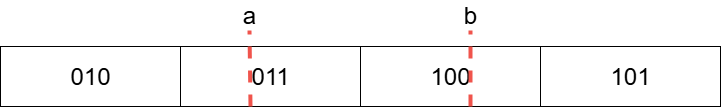

The diagram above was exported from draw.io. Its source (the exported page's mxGraphModel, read from the mxfile embedded in the PNG):
<mxGraphModel dx="878" dy="376" grid="1" gridSize="10" guides="1" tooltips="1" connect="1" arrows="1" fold="1" page="1" pageScale="1" pageWidth="827" pageHeight="1169" math="0" shadow="0">
  <root>
    <mxCell id="isgWdckUa1n4sZGQYCUv-0" />
    <mxCell id="isgWdckUa1n4sZGQYCUv-1" parent="isgWdckUa1n4sZGQYCUv-0" />
    <mxCell id="I4A1MlI3LsjYQTfWtrYZ-0" value="" style="rounded=0;whiteSpace=wrap;html=1;" vertex="1" parent="isgWdckUa1n4sZGQYCUv-1">
      <mxGeometry y="290" width="180" height="60" as="geometry" />
    </mxCell>
    <mxCell id="I4A1MlI3LsjYQTfWtrYZ-1" value="" style="rounded=0;whiteSpace=wrap;html=1;" vertex="1" parent="isgWdckUa1n4sZGQYCUv-1">
      <mxGeometry x="180" y="290" width="180" height="60" as="geometry" />
    </mxCell>
    <mxCell id="I4A1MlI3LsjYQTfWtrYZ-2" value="" style="rounded=0;whiteSpace=wrap;html=1;" vertex="1" parent="isgWdckUa1n4sZGQYCUv-1">
      <mxGeometry x="360" y="290" width="180" height="60" as="geometry" />
    </mxCell>
    <mxCell id="I4A1MlI3LsjYQTfWtrYZ-3" value="" style="rounded=0;whiteSpace=wrap;html=1;" vertex="1" parent="isgWdckUa1n4sZGQYCUv-1">
      <mxGeometry x="540" y="290" width="180" height="60" as="geometry" />
    </mxCell>
    <mxCell id="I4A1MlI3LsjYQTfWtrYZ-4" value="010" style="text;html=1;align=center;verticalAlign=middle;whiteSpace=wrap;rounded=0;fontSize=24;" vertex="1" parent="isgWdckUa1n4sZGQYCUv-1">
      <mxGeometry x="70" y="305" width="40" height="30" as="geometry" />
    </mxCell>
    <mxCell id="I4A1MlI3LsjYQTfWtrYZ-5" value="011" style="text;html=1;align=center;verticalAlign=middle;whiteSpace=wrap;rounded=0;fontSize=24;" vertex="1" parent="isgWdckUa1n4sZGQYCUv-1">
      <mxGeometry x="250" y="305" width="40" height="30" as="geometry" />
    </mxCell>
    <mxCell id="I4A1MlI3LsjYQTfWtrYZ-6" value="100" style="text;html=1;align=center;verticalAlign=middle;whiteSpace=wrap;rounded=0;fontSize=24;" vertex="1" parent="isgWdckUa1n4sZGQYCUv-1">
      <mxGeometry x="430" y="305" width="40" height="30" as="geometry" />
    </mxCell>
    <mxCell id="I4A1MlI3LsjYQTfWtrYZ-7" value="101" style="text;html=1;align=center;verticalAlign=middle;whiteSpace=wrap;rounded=0;fontSize=24;" vertex="1" parent="isgWdckUa1n4sZGQYCUv-1">
      <mxGeometry x="610" y="305" width="40" height="30" as="geometry" />
    </mxCell>
    <mxCell id="isgWdckUa1n4sZGQYCUv-32" value="" style="endArrow=none;dashed=1;html=1;rounded=0;strokeWidth=4;fillColor=#f8cecc;strokeColor=light-dark(#f0544c, #ff9a93);entryX=0.5;entryY=1;entryDx=0;entryDy=0;" edge="1" parent="isgWdckUa1n4sZGQYCUv-1" target="isgWdckUa1n4sZGQYCUv-40">
      <mxGeometry width="50" height="50" relative="1" as="geometry">
        <mxPoint x="250" y="350" as="sourcePoint" />
        <mxPoint x="250" y="290" as="targetPoint" />
      </mxGeometry>
    </mxCell>
    <mxCell id="isgWdckUa1n4sZGQYCUv-34" value="" style="endArrow=none;dashed=1;html=1;rounded=0;strokeWidth=4;fillColor=#f8cecc;strokeColor=light-dark(#f0544c, #ff9a93);entryX=0.5;entryY=1;entryDx=0;entryDy=0;" edge="1" parent="isgWdckUa1n4sZGQYCUv-1" target="isgWdckUa1n4sZGQYCUv-41">
      <mxGeometry width="50" height="50" relative="1" as="geometry">
        <mxPoint x="470" y="350" as="sourcePoint" />
        <mxPoint x="470" y="290" as="targetPoint" />
      </mxGeometry>
    </mxCell>
    <mxCell id="isgWdckUa1n4sZGQYCUv-40" value="a" style="text;html=1;align=center;verticalAlign=middle;whiteSpace=wrap;rounded=0;fontSize=24;" vertex="1" parent="isgWdckUa1n4sZGQYCUv-1">
      <mxGeometry x="244" y="244" width="10" height="30" as="geometry" />
    </mxCell>
    <mxCell id="isgWdckUa1n4sZGQYCUv-41" value="b" style="text;html=1;align=center;verticalAlign=middle;whiteSpace=wrap;rounded=0;fontSize=24;" vertex="1" parent="isgWdckUa1n4sZGQYCUv-1">
      <mxGeometry x="465" y="244" width="10" height="30" as="geometry" />
    </mxCell>
  </root>
</mxGraphModel>